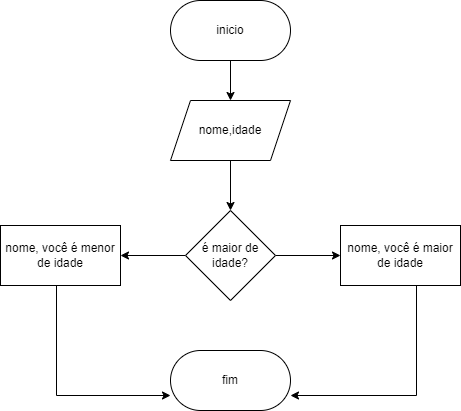

The diagram above was exported from draw.io. Its source (the exported page's mxGraphModel, read from the mxfile embedded in the PNG):
<mxGraphModel dx="1114" dy="616" grid="1" gridSize="10" guides="1" tooltips="1" connect="1" arrows="1" fold="1" page="1" pageScale="1" pageWidth="827" pageHeight="1169" math="0" shadow="0">
  <root>
    <mxCell id="0" />
    <mxCell id="1" parent="0" />
    <mxCell id="Xo1qbROh0nj6wgkMn4_f-3" value="" style="edgeStyle=orthogonalEdgeStyle;rounded=0;orthogonalLoop=1;jettySize=auto;html=1;" edge="1" parent="1" source="Xo1qbROh0nj6wgkMn4_f-1" target="Xo1qbROh0nj6wgkMn4_f-2">
      <mxGeometry relative="1" as="geometry" />
    </mxCell>
    <mxCell id="Xo1qbROh0nj6wgkMn4_f-1" value="inicio" style="rounded=1;whiteSpace=wrap;html=1;arcSize=50;" vertex="1" parent="1">
      <mxGeometry x="354" y="60" width="120" height="60" as="geometry" />
    </mxCell>
    <mxCell id="Xo1qbROh0nj6wgkMn4_f-5" value="" style="edgeStyle=orthogonalEdgeStyle;rounded=0;orthogonalLoop=1;jettySize=auto;html=1;" edge="1" parent="1" source="Xo1qbROh0nj6wgkMn4_f-2" target="Xo1qbROh0nj6wgkMn4_f-4">
      <mxGeometry relative="1" as="geometry" />
    </mxCell>
    <mxCell id="Xo1qbROh0nj6wgkMn4_f-2" value="nome,idade" style="shape=parallelogram;perimeter=parallelogramPerimeter;whiteSpace=wrap;html=1;fixedSize=1;" vertex="1" parent="1">
      <mxGeometry x="354" y="160" width="120" height="60" as="geometry" />
    </mxCell>
    <mxCell id="Xo1qbROh0nj6wgkMn4_f-7" value="" style="edgeStyle=orthogonalEdgeStyle;rounded=0;orthogonalLoop=1;jettySize=auto;html=1;" edge="1" parent="1" source="Xo1qbROh0nj6wgkMn4_f-4" target="Xo1qbROh0nj6wgkMn4_f-6">
      <mxGeometry relative="1" as="geometry" />
    </mxCell>
    <mxCell id="Xo1qbROh0nj6wgkMn4_f-9" value="" style="edgeStyle=orthogonalEdgeStyle;rounded=0;orthogonalLoop=1;jettySize=auto;html=1;" edge="1" parent="1" source="Xo1qbROh0nj6wgkMn4_f-4" target="Xo1qbROh0nj6wgkMn4_f-8">
      <mxGeometry relative="1" as="geometry" />
    </mxCell>
    <mxCell id="Xo1qbROh0nj6wgkMn4_f-4" value="é maior de idade?" style="rhombus;whiteSpace=wrap;html=1;" vertex="1" parent="1">
      <mxGeometry x="369" y="270" width="90" height="90" as="geometry" />
    </mxCell>
    <mxCell id="Xo1qbROh0nj6wgkMn4_f-12" style="edgeStyle=orthogonalEdgeStyle;rounded=0;orthogonalLoop=1;jettySize=auto;html=1;entryX=1;entryY=0.75;entryDx=0;entryDy=0;" edge="1" parent="1" target="Xo1qbROh0nj6wgkMn4_f-11">
      <mxGeometry relative="1" as="geometry">
        <mxPoint x="600" y="345" as="sourcePoint" />
        <Array as="points">
          <mxPoint x="600" y="455" />
        </Array>
      </mxGeometry>
    </mxCell>
    <mxCell id="Xo1qbROh0nj6wgkMn4_f-6" value="nome, você é maior de idade" style="whiteSpace=wrap;html=1;" vertex="1" parent="1">
      <mxGeometry x="524" y="285" width="120" height="60" as="geometry" />
    </mxCell>
    <mxCell id="Xo1qbROh0nj6wgkMn4_f-13" style="edgeStyle=orthogonalEdgeStyle;rounded=0;orthogonalLoop=1;jettySize=auto;html=1;entryX=0;entryY=0.75;entryDx=0;entryDy=0;" edge="1" parent="1" source="Xo1qbROh0nj6wgkMn4_f-8" target="Xo1qbROh0nj6wgkMn4_f-11">
      <mxGeometry relative="1" as="geometry">
        <Array as="points">
          <mxPoint x="240" y="455" />
        </Array>
      </mxGeometry>
    </mxCell>
    <mxCell id="Xo1qbROh0nj6wgkMn4_f-8" value="nome, você é menor de idade" style="whiteSpace=wrap;html=1;" vertex="1" parent="1">
      <mxGeometry x="184" y="285" width="120" height="60" as="geometry" />
    </mxCell>
    <mxCell id="Xo1qbROh0nj6wgkMn4_f-11" value="fim" style="rounded=1;whiteSpace=wrap;html=1;arcSize=50;" vertex="1" parent="1">
      <mxGeometry x="354" y="410" width="120" height="60" as="geometry" />
    </mxCell>
  </root>
</mxGraphModel>